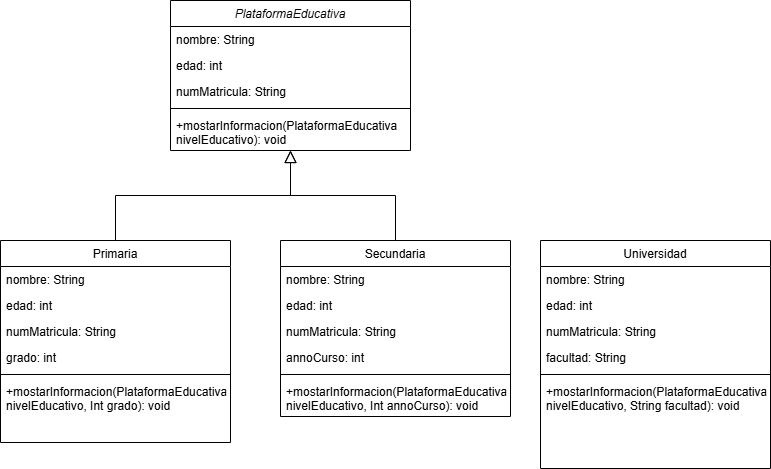

The diagram above was exported from draw.io. Its source (the exported page's mxGraphModel, read from the mxfile embedded in the PNG):
<mxGraphModel dx="810" dy="479" grid="1" gridSize="10" guides="1" tooltips="1" connect="1" arrows="1" fold="1" page="1" pageScale="1" pageWidth="827" pageHeight="1169" math="0" shadow="0">
  <root>
    <mxCell id="WIyWlLk6GJQsqaUBKTNV-0" />
    <mxCell id="WIyWlLk6GJQsqaUBKTNV-1" parent="WIyWlLk6GJQsqaUBKTNV-0" />
    <mxCell id="zkfFHV4jXpPFQw0GAbJ--0" value="PlataformaEducativa" style="swimlane;fontStyle=2;align=center;verticalAlign=top;childLayout=stackLayout;horizontal=1;startSize=26;horizontalStack=0;resizeParent=1;resizeLast=0;collapsible=1;marginBottom=0;rounded=0;shadow=0;strokeWidth=1;" parent="WIyWlLk6GJQsqaUBKTNV-1" vertex="1">
      <mxGeometry x="220" y="120" width="240" height="150" as="geometry">
        <mxRectangle x="230" y="140" width="160" height="26" as="alternateBounds" />
      </mxGeometry>
    </mxCell>
    <mxCell id="zkfFHV4jXpPFQw0GAbJ--1" value="nombre: String" style="text;align=left;verticalAlign=top;spacingLeft=4;spacingRight=4;overflow=hidden;rotatable=0;points=[[0,0.5],[1,0.5]];portConstraint=eastwest;" parent="zkfFHV4jXpPFQw0GAbJ--0" vertex="1">
      <mxGeometry y="26" width="240" height="26" as="geometry" />
    </mxCell>
    <mxCell id="zkfFHV4jXpPFQw0GAbJ--2" value="edad: int" style="text;align=left;verticalAlign=top;spacingLeft=4;spacingRight=4;overflow=hidden;rotatable=0;points=[[0,0.5],[1,0.5]];portConstraint=eastwest;rounded=0;shadow=0;html=0;" parent="zkfFHV4jXpPFQw0GAbJ--0" vertex="1">
      <mxGeometry y="52" width="240" height="26" as="geometry" />
    </mxCell>
    <mxCell id="zkfFHV4jXpPFQw0GAbJ--3" value="numMatricula: String" style="text;align=left;verticalAlign=top;spacingLeft=4;spacingRight=4;overflow=hidden;rotatable=0;points=[[0,0.5],[1,0.5]];portConstraint=eastwest;rounded=0;shadow=0;html=0;" parent="zkfFHV4jXpPFQw0GAbJ--0" vertex="1">
      <mxGeometry y="78" width="240" height="26" as="geometry" />
    </mxCell>
    <mxCell id="zkfFHV4jXpPFQw0GAbJ--4" value="" style="line;html=1;strokeWidth=1;align=left;verticalAlign=middle;spacingTop=-1;spacingLeft=3;spacingRight=3;rotatable=0;labelPosition=right;points=[];portConstraint=eastwest;" parent="zkfFHV4jXpPFQw0GAbJ--0" vertex="1">
      <mxGeometry y="104" width="240" height="8" as="geometry" />
    </mxCell>
    <mxCell id="zkfFHV4jXpPFQw0GAbJ--5" value="+mostarInformacion(PlataformaEducativa &#10;nivelEducativo): void" style="text;align=left;verticalAlign=top;spacingLeft=4;spacingRight=4;overflow=hidden;rotatable=0;points=[[0,0.5],[1,0.5]];portConstraint=eastwest;" parent="zkfFHV4jXpPFQw0GAbJ--0" vertex="1">
      <mxGeometry y="112" width="240" height="38" as="geometry" />
    </mxCell>
    <mxCell id="zkfFHV4jXpPFQw0GAbJ--6" value="Primaria" style="swimlane;fontStyle=0;align=center;verticalAlign=top;childLayout=stackLayout;horizontal=1;startSize=26;horizontalStack=0;resizeParent=1;resizeLast=0;collapsible=1;marginBottom=0;rounded=0;shadow=0;strokeWidth=1;" parent="WIyWlLk6GJQsqaUBKTNV-1" vertex="1">
      <mxGeometry x="50" y="360" width="230" height="202" as="geometry">
        <mxRectangle x="130" y="380" width="160" height="26" as="alternateBounds" />
      </mxGeometry>
    </mxCell>
    <mxCell id="bF7pj2-Oy6WkFRu_DWiy-0" value="nombre: String" style="text;align=left;verticalAlign=top;spacingLeft=4;spacingRight=4;overflow=hidden;rotatable=0;points=[[0,0.5],[1,0.5]];portConstraint=eastwest;" vertex="1" parent="zkfFHV4jXpPFQw0GAbJ--6">
      <mxGeometry y="26" width="230" height="26" as="geometry" />
    </mxCell>
    <mxCell id="bF7pj2-Oy6WkFRu_DWiy-1" value="edad: int" style="text;align=left;verticalAlign=top;spacingLeft=4;spacingRight=4;overflow=hidden;rotatable=0;points=[[0,0.5],[1,0.5]];portConstraint=eastwest;rounded=0;shadow=0;html=0;" vertex="1" parent="zkfFHV4jXpPFQw0GAbJ--6">
      <mxGeometry y="52" width="230" height="26" as="geometry" />
    </mxCell>
    <mxCell id="bF7pj2-Oy6WkFRu_DWiy-4" value="numMatricula: String" style="text;align=left;verticalAlign=top;spacingLeft=4;spacingRight=4;overflow=hidden;rotatable=0;points=[[0,0.5],[1,0.5]];portConstraint=eastwest;rounded=0;shadow=0;html=0;" vertex="1" parent="zkfFHV4jXpPFQw0GAbJ--6">
      <mxGeometry y="78" width="230" height="26" as="geometry" />
    </mxCell>
    <mxCell id="zkfFHV4jXpPFQw0GAbJ--7" value="grado: int" style="text;align=left;verticalAlign=top;spacingLeft=4;spacingRight=4;overflow=hidden;rotatable=0;points=[[0,0.5],[1,0.5]];portConstraint=eastwest;" parent="zkfFHV4jXpPFQw0GAbJ--6" vertex="1">
      <mxGeometry y="104" width="230" height="26" as="geometry" />
    </mxCell>
    <mxCell id="zkfFHV4jXpPFQw0GAbJ--9" value="" style="line;html=1;strokeWidth=1;align=left;verticalAlign=middle;spacingTop=-1;spacingLeft=3;spacingRight=3;rotatable=0;labelPosition=right;points=[];portConstraint=eastwest;" parent="zkfFHV4jXpPFQw0GAbJ--6" vertex="1">
      <mxGeometry y="130" width="230" height="8" as="geometry" />
    </mxCell>
    <mxCell id="bF7pj2-Oy6WkFRu_DWiy-10" value="+mostarInformacion(PlataformaEducativa &#10;nivelEducativo, Int grado): void" style="text;align=left;verticalAlign=top;spacingLeft=4;spacingRight=4;overflow=hidden;rotatable=0;points=[[0,0.5],[1,0.5]];portConstraint=eastwest;" vertex="1" parent="zkfFHV4jXpPFQw0GAbJ--6">
      <mxGeometry y="138" width="230" height="38" as="geometry" />
    </mxCell>
    <mxCell id="zkfFHV4jXpPFQw0GAbJ--12" value="" style="endArrow=block;endSize=10;endFill=0;shadow=0;strokeWidth=1;rounded=0;curved=0;edgeStyle=elbowEdgeStyle;elbow=vertical;" parent="WIyWlLk6GJQsqaUBKTNV-1" source="zkfFHV4jXpPFQw0GAbJ--6" target="zkfFHV4jXpPFQw0GAbJ--0" edge="1">
      <mxGeometry width="160" relative="1" as="geometry">
        <mxPoint x="200" y="203" as="sourcePoint" />
        <mxPoint x="200" y="203" as="targetPoint" />
      </mxGeometry>
    </mxCell>
    <mxCell id="zkfFHV4jXpPFQw0GAbJ--13" value="Secundaria" style="swimlane;fontStyle=0;align=center;verticalAlign=top;childLayout=stackLayout;horizontal=1;startSize=26;horizontalStack=0;resizeParent=1;resizeLast=0;collapsible=1;marginBottom=0;rounded=0;shadow=0;strokeWidth=1;" parent="WIyWlLk6GJQsqaUBKTNV-1" vertex="1">
      <mxGeometry x="330" y="360" width="230" height="176" as="geometry">
        <mxRectangle x="340" y="380" width="170" height="26" as="alternateBounds" />
      </mxGeometry>
    </mxCell>
    <mxCell id="bF7pj2-Oy6WkFRu_DWiy-7" value="nombre: String" style="text;align=left;verticalAlign=top;spacingLeft=4;spacingRight=4;overflow=hidden;rotatable=0;points=[[0,0.5],[1,0.5]];portConstraint=eastwest;" vertex="1" parent="zkfFHV4jXpPFQw0GAbJ--13">
      <mxGeometry y="26" width="230" height="26" as="geometry" />
    </mxCell>
    <mxCell id="bF7pj2-Oy6WkFRu_DWiy-2" value="edad: int" style="text;align=left;verticalAlign=top;spacingLeft=4;spacingRight=4;overflow=hidden;rotatable=0;points=[[0,0.5],[1,0.5]];portConstraint=eastwest;rounded=0;shadow=0;html=0;" vertex="1" parent="zkfFHV4jXpPFQw0GAbJ--13">
      <mxGeometry y="52" width="230" height="26" as="geometry" />
    </mxCell>
    <mxCell id="bF7pj2-Oy6WkFRu_DWiy-5" value="numMatricula: String" style="text;align=left;verticalAlign=top;spacingLeft=4;spacingRight=4;overflow=hidden;rotatable=0;points=[[0,0.5],[1,0.5]];portConstraint=eastwest;rounded=0;shadow=0;html=0;" vertex="1" parent="zkfFHV4jXpPFQw0GAbJ--13">
      <mxGeometry y="78" width="230" height="26" as="geometry" />
    </mxCell>
    <mxCell id="zkfFHV4jXpPFQw0GAbJ--14" value="annoCurso: int" style="text;align=left;verticalAlign=top;spacingLeft=4;spacingRight=4;overflow=hidden;rotatable=0;points=[[0,0.5],[1,0.5]];portConstraint=eastwest;" parent="zkfFHV4jXpPFQw0GAbJ--13" vertex="1">
      <mxGeometry y="104" width="230" height="26" as="geometry" />
    </mxCell>
    <mxCell id="zkfFHV4jXpPFQw0GAbJ--15" value="" style="line;html=1;strokeWidth=1;align=left;verticalAlign=middle;spacingTop=-1;spacingLeft=3;spacingRight=3;rotatable=0;labelPosition=right;points=[];portConstraint=eastwest;" parent="zkfFHV4jXpPFQw0GAbJ--13" vertex="1">
      <mxGeometry y="130" width="230" height="8" as="geometry" />
    </mxCell>
    <mxCell id="bF7pj2-Oy6WkFRu_DWiy-11" value="+mostarInformacion(PlataformaEducativa &#10;nivelEducativo, Int annoCurso): void" style="text;align=left;verticalAlign=top;spacingLeft=4;spacingRight=4;overflow=hidden;rotatable=0;points=[[0,0.5],[1,0.5]];portConstraint=eastwest;" vertex="1" parent="zkfFHV4jXpPFQw0GAbJ--13">
      <mxGeometry y="138" width="230" height="38" as="geometry" />
    </mxCell>
    <mxCell id="zkfFHV4jXpPFQw0GAbJ--16" value="" style="endArrow=block;endSize=10;endFill=0;shadow=0;strokeWidth=1;rounded=0;curved=0;edgeStyle=elbowEdgeStyle;elbow=vertical;" parent="WIyWlLk6GJQsqaUBKTNV-1" source="zkfFHV4jXpPFQw0GAbJ--13" target="zkfFHV4jXpPFQw0GAbJ--0" edge="1">
      <mxGeometry width="160" relative="1" as="geometry">
        <mxPoint x="210" y="373" as="sourcePoint" />
        <mxPoint x="310" y="271" as="targetPoint" />
      </mxGeometry>
    </mxCell>
    <mxCell id="zkfFHV4jXpPFQw0GAbJ--17" value="Universidad" style="swimlane;fontStyle=0;align=center;verticalAlign=top;childLayout=stackLayout;horizontal=1;startSize=26;horizontalStack=0;resizeParent=1;resizeLast=0;collapsible=1;marginBottom=0;rounded=0;shadow=0;strokeWidth=1;" parent="WIyWlLk6GJQsqaUBKTNV-1" vertex="1">
      <mxGeometry x="590" y="360" width="230" height="228" as="geometry">
        <mxRectangle x="550" y="140" width="160" height="26" as="alternateBounds" />
      </mxGeometry>
    </mxCell>
    <mxCell id="bF7pj2-Oy6WkFRu_DWiy-8" value="nombre: String" style="text;align=left;verticalAlign=top;spacingLeft=4;spacingRight=4;overflow=hidden;rotatable=0;points=[[0,0.5],[1,0.5]];portConstraint=eastwest;" vertex="1" parent="zkfFHV4jXpPFQw0GAbJ--17">
      <mxGeometry y="26" width="230" height="26" as="geometry" />
    </mxCell>
    <mxCell id="bF7pj2-Oy6WkFRu_DWiy-3" value="edad: int" style="text;align=left;verticalAlign=top;spacingLeft=4;spacingRight=4;overflow=hidden;rotatable=0;points=[[0,0.5],[1,0.5]];portConstraint=eastwest;rounded=0;shadow=0;html=0;" vertex="1" parent="zkfFHV4jXpPFQw0GAbJ--17">
      <mxGeometry y="52" width="230" height="26" as="geometry" />
    </mxCell>
    <mxCell id="bF7pj2-Oy6WkFRu_DWiy-6" value="numMatricula: String" style="text;align=left;verticalAlign=top;spacingLeft=4;spacingRight=4;overflow=hidden;rotatable=0;points=[[0,0.5],[1,0.5]];portConstraint=eastwest;rounded=0;shadow=0;html=0;" vertex="1" parent="zkfFHV4jXpPFQw0GAbJ--17">
      <mxGeometry y="78" width="230" height="26" as="geometry" />
    </mxCell>
    <mxCell id="zkfFHV4jXpPFQw0GAbJ--18" value="facultad: String" style="text;align=left;verticalAlign=top;spacingLeft=4;spacingRight=4;overflow=hidden;rotatable=0;points=[[0,0.5],[1,0.5]];portConstraint=eastwest;" parent="zkfFHV4jXpPFQw0GAbJ--17" vertex="1">
      <mxGeometry y="104" width="230" height="26" as="geometry" />
    </mxCell>
    <mxCell id="zkfFHV4jXpPFQw0GAbJ--23" value="" style="line;html=1;strokeWidth=1;align=left;verticalAlign=middle;spacingTop=-1;spacingLeft=3;spacingRight=3;rotatable=0;labelPosition=right;points=[];portConstraint=eastwest;" parent="zkfFHV4jXpPFQw0GAbJ--17" vertex="1">
      <mxGeometry y="130" width="230" height="8" as="geometry" />
    </mxCell>
    <mxCell id="bF7pj2-Oy6WkFRu_DWiy-12" value="+mostarInformacion(PlataformaEducativa &#10;nivelEducativo, String facultad): void" style="text;align=left;verticalAlign=top;spacingLeft=4;spacingRight=4;overflow=hidden;rotatable=0;points=[[0,0.5],[1,0.5]];portConstraint=eastwest;" vertex="1" parent="zkfFHV4jXpPFQw0GAbJ--17">
      <mxGeometry y="138" width="230" height="38" as="geometry" />
    </mxCell>
  </root>
</mxGraphModel>